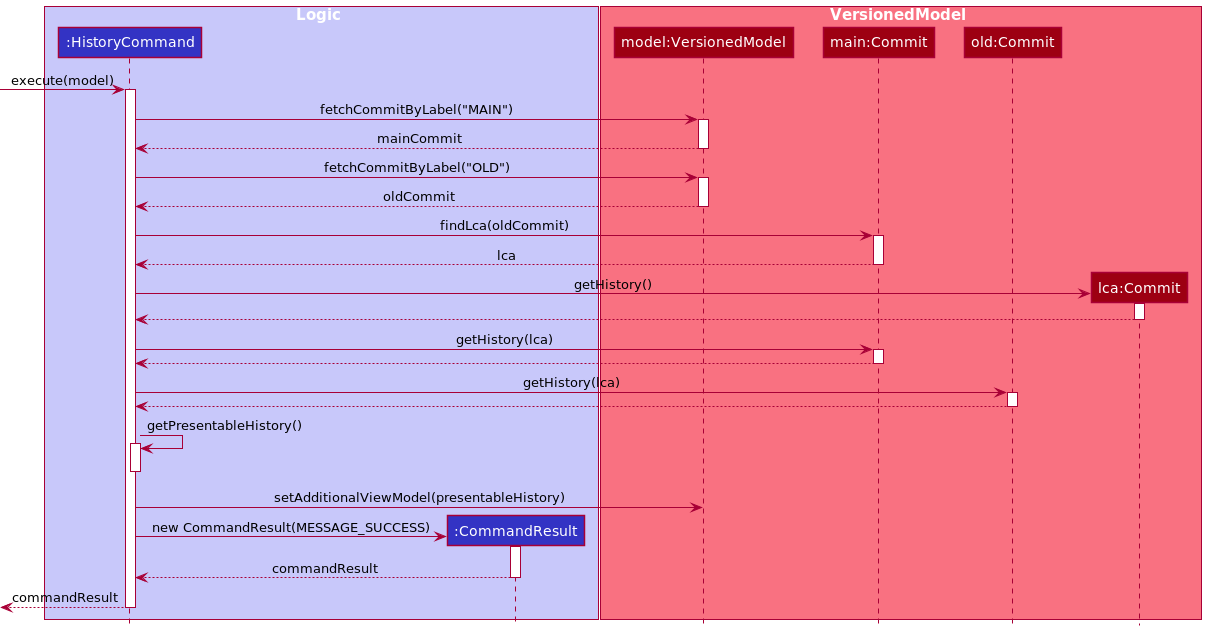

The diagram above was rendered by PlantUML. Its source (embedded in the PNG):
@startuml
!include ../../../style.puml

box Logic LOGIC_COLOR_T1
participant ":HistoryCommand" as historyCommand LOGIC_COLOR
participant ":CommandResult" as commandResult LOGIC_COLOR
end box

box VersionedModel MODEL_COLOR_T1
participant "model:VersionedModel" as versionedModel MODEL_COLOR
participant "main:Commit" as mainCommit MODEL_COLOR
participant "old:Commit" as oldCommit MODEL_COLOR
participant "lca:Commit" as lcaCommit MODEL_COLOR
end box

-> historyCommand ++ : execute(model)
historyCommand -> versionedModel ++ : fetchCommitByLabel("MAIN")
versionedModel --> historyCommand -- : mainCommit
historyCommand -> versionedModel ++ : fetchCommitByLabel("OLD")
versionedModel --> historyCommand -- : oldCommit

historyCommand -> mainCommit ++ : findLca(oldCommit)
mainCommit --> historyCommand -- : lca
create lcaCommit

historyCommand -> lcaCommit ++ : getHistory()
lcaCommit --> historyCommand --

historyCommand -> mainCommit ++ : getHistory(lca)
mainCommit --> historyCommand --

historyCommand -> oldCommit ++ : getHistory(lca)
oldCommit --> historyCommand --

historyCommand -> historyCommand ++-- : getPresentableHistory()
historyCommand -> versionedModel : setAdditionalViewModel(presentableHistory)
create commandResult
historyCommand -> commandResult ++ : new CommandResult(MESSAGE_SUCCESS)
commandResult --> historyCommand -- : commandResult
<-- historyCommand -- : commandResult
@enduml